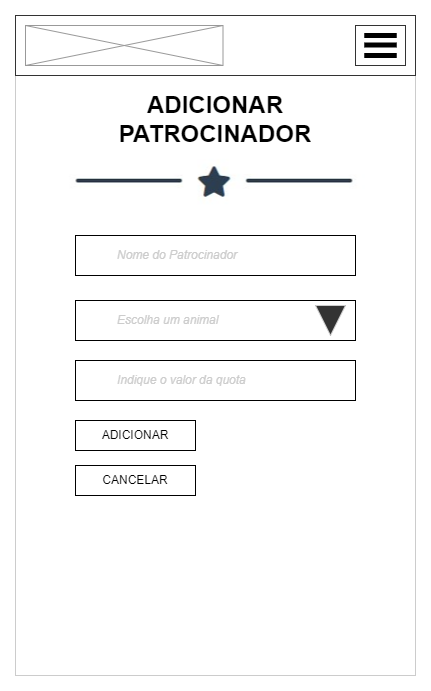

The diagram above was exported from draw.io. Its source (the exported page's mxGraphModel, read from the mxfile embedded in the PNG):
<mxGraphModel dx="1247" dy="647" grid="1" gridSize="10" guides="1" tooltips="1" connect="1" arrows="1" fold="1" page="1" pageScale="1" pageWidth="1100" pageHeight="850" math="0" shadow="0">
  <root>
    <mxCell id="0" />
    <mxCell id="1" parent="0" />
    <mxCell id="6UtrXc_DUquZ4Ufj95Il-1" value="" style="strokeWidth=1;shadow=0;dashed=0;align=center;html=1;shape=mxgraph.mockup.containers.browserWindow;rSize=0;strokeColor=#666666;mainText=,;recursiveResize=0;rounded=0;labelBackgroundColor=none;fontFamily=Verdana;fontSize=12;movable=0;resizable=0;rotatable=0;deletable=0;editable=0;connectable=0;" vertex="1" parent="1">
      <mxGeometry x="30" y="20" width="1050" height="820" as="geometry" />
    </mxCell>
    <mxCell id="6UtrXc_DUquZ4Ufj95Il-2" value="Animalec" style="strokeWidth=1;shadow=0;dashed=0;align=center;html=1;shape=mxgraph.mockup.containers.anchor;fontSize=17;fontColor=#666666;align=left;" vertex="1" parent="6UtrXc_DUquZ4Ufj95Il-1">
      <mxGeometry x="60" y="12" width="110" height="26" as="geometry" />
    </mxCell>
    <mxCell id="6UtrXc_DUquZ4Ufj95Il-3" value="https://www.animalec.com" style="strokeWidth=1;shadow=0;dashed=0;align=center;html=1;shape=mxgraph.mockup.containers.anchor;rSize=0;fontSize=17;fontColor=#666666;align=left;" vertex="1" parent="6UtrXc_DUquZ4Ufj95Il-1">
      <mxGeometry x="130" y="60" width="250" height="26" as="geometry" />
    </mxCell>
    <mxCell id="6UtrXc_DUquZ4Ufj95Il-4" value="" style="rounded=0;whiteSpace=wrap;html=1;" vertex="1" parent="6UtrXc_DUquZ4Ufj95Il-1">
      <mxGeometry y="110" width="1050" height="80" as="geometry" />
    </mxCell>
    <mxCell id="6UtrXc_DUquZ4Ufj95Il-5" value="" style="verticalLabelPosition=bottom;shadow=0;dashed=0;align=center;html=1;verticalAlign=top;strokeWidth=1;shape=mxgraph.mockup.graphics.simpleIcon;strokeColor=#999999;fillColor=#ffffff;rounded=0;labelBackgroundColor=none;fontFamily=Verdana;fontSize=12;fontColor=#000000;" vertex="1" parent="6UtrXc_DUquZ4Ufj95Il-1">
      <mxGeometry x="15" y="120" width="255" height="60" as="geometry" />
    </mxCell>
    <mxCell id="6UtrXc_DUquZ4Ufj95Il-6" value="Menu 1" style="text;html=1;strokeColor=none;fillColor=none;align=center;verticalAlign=middle;whiteSpace=wrap;rounded=0;" vertex="1" parent="6UtrXc_DUquZ4Ufj95Il-1">
      <mxGeometry x="746" y="135" width="60" height="30" as="geometry" />
    </mxCell>
    <mxCell id="6UtrXc_DUquZ4Ufj95Il-7" value="Menu 2" style="text;html=1;strokeColor=none;fillColor=none;align=center;verticalAlign=middle;whiteSpace=wrap;rounded=0;" vertex="1" parent="6UtrXc_DUquZ4Ufj95Il-1">
      <mxGeometry x="816" y="135" width="60" height="30" as="geometry" />
    </mxCell>
    <mxCell id="6UtrXc_DUquZ4Ufj95Il-8" value="Menu 3" style="text;html=1;strokeColor=none;fillColor=none;align=center;verticalAlign=middle;whiteSpace=wrap;rounded=0;" vertex="1" parent="6UtrXc_DUquZ4Ufj95Il-1">
      <mxGeometry x="886" y="135" width="60" height="30" as="geometry" />
    </mxCell>
    <mxCell id="6UtrXc_DUquZ4Ufj95Il-9" value="Menu 4" style="text;html=1;strokeColor=none;fillColor=none;align=center;verticalAlign=middle;whiteSpace=wrap;rounded=0;" vertex="1" parent="6UtrXc_DUquZ4Ufj95Il-1">
      <mxGeometry x="956" y="135" width="60" height="30" as="geometry" />
    </mxCell>
    <mxCell id="6UtrXc_DUquZ4Ufj95Il-10" value="&lt;h1&gt;ADICIONAR PATROCINADOR&lt;/h1&gt;" style="text;html=1;strokeColor=none;fillColor=none;spacing=5;spacingTop=-20;whiteSpace=wrap;overflow=hidden;rounded=0;align=center;" vertex="1" parent="6UtrXc_DUquZ4Ufj95Il-1">
      <mxGeometry x="307.5" y="250" width="435" height="40" as="geometry" />
    </mxCell>
    <mxCell id="6UtrXc_DUquZ4Ufj95Il-11" value="" style="shape=image;verticalLabelPosition=bottom;labelBackgroundColor=default;verticalAlign=top;aspect=fixed;imageAspect=0;image=data:image/png,(base64 omitted: 7528 chars);" vertex="1" parent="6UtrXc_DUquZ4Ufj95Il-1">
      <mxGeometry x="350.5" y="290" width="349" height="73" as="geometry" />
    </mxCell>
    <mxCell id="6UtrXc_DUquZ4Ufj95Il-12" value="&lt;blockquote style=&quot;margin: 0 0 0 40px; border: none; padding: 0px;&quot;&gt;&lt;font color=&quot;#cccccc&quot;&gt;&lt;i&gt;Nome do Patrocinador&lt;/i&gt;&lt;/font&gt;&lt;/blockquote&gt;" style="rounded=0;whiteSpace=wrap;html=1;align=left;" vertex="1" parent="6UtrXc_DUquZ4Ufj95Il-1">
      <mxGeometry x="330" y="405" width="390" height="40" as="geometry" />
    </mxCell>
    <mxCell id="6UtrXc_DUquZ4Ufj95Il-13" value="ADICIONAR" style="rounded=0;whiteSpace=wrap;html=1;" vertex="1" parent="6UtrXc_DUquZ4Ufj95Il-1">
      <mxGeometry x="330" y="590" width="120" height="30" as="geometry" />
    </mxCell>
    <mxCell id="6UtrXc_DUquZ4Ufj95Il-45" value="&lt;blockquote style=&quot;margin: 0 0 0 40px; border: none; padding: 0px;&quot;&gt;&lt;font color=&quot;#cccccc&quot;&gt;&lt;i&gt;Escolha um animal&lt;/i&gt;&lt;/font&gt;&lt;/blockquote&gt;" style="rounded=0;whiteSpace=wrap;html=1;align=left;" vertex="1" parent="6UtrXc_DUquZ4Ufj95Il-1">
      <mxGeometry x="330" y="470" width="390" height="40" as="geometry" />
    </mxCell>
    <mxCell id="6UtrXc_DUquZ4Ufj95Il-46" value="" style="triangle;whiteSpace=wrap;html=1;strokeColor=#CCCCCC;fontColor=#CCCCCC;rotation=90;fillColor=#333333;" vertex="1" parent="6UtrXc_DUquZ4Ufj95Il-1">
      <mxGeometry x="680" y="475" width="30" height="30" as="geometry" />
    </mxCell>
    <mxCell id="6UtrXc_DUquZ4Ufj95Il-64" value="&lt;blockquote style=&quot;margin: 0 0 0 40px; border: none; padding: 0px;&quot;&gt;&lt;font color=&quot;#cccccc&quot;&gt;&lt;i&gt;Indique o valor da quota&lt;/i&gt;&lt;/font&gt;&lt;/blockquote&gt;" style="rounded=0;whiteSpace=wrap;html=1;align=left;" vertex="1" parent="6UtrXc_DUquZ4Ufj95Il-1">
      <mxGeometry x="330" y="530" width="390" height="40" as="geometry" />
    </mxCell>
    <mxCell id="6UtrXc_DUquZ4Ufj95Il-65" value="CANCELAR" style="rounded=0;whiteSpace=wrap;html=1;" vertex="1" parent="6UtrXc_DUquZ4Ufj95Il-1">
      <mxGeometry x="460" y="590" width="120" height="30" as="geometry" />
    </mxCell>
  </root>
</mxGraphModel>